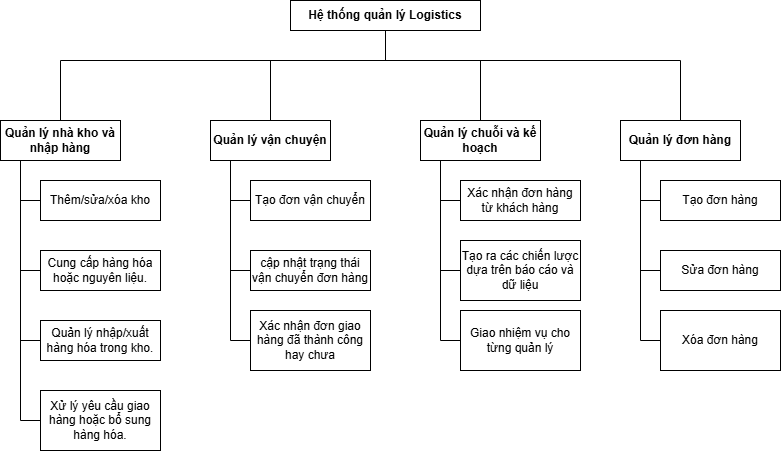

The diagram above was exported from draw.io. Its source (the exported page's mxGraphModel, read from the mxfile embedded in the PNG):
<mxGraphModel dx="651" dy="674" grid="1" gridSize="10" guides="1" tooltips="1" connect="1" arrows="1" fold="1" page="1" pageScale="1" pageWidth="850" pageHeight="1100" math="0" shadow="0">
  <root>
    <mxCell id="0" />
    <mxCell id="1" parent="0" />
    <mxCell id="Z0pxwqOEH091VcsMbjSn-1" value="&lt;b&gt;Hệ thống quản lý Logistics&lt;/b&gt;" style="rounded=0;whiteSpace=wrap;html=1;" vertex="1" parent="1">
      <mxGeometry x="310" y="210" width="190" height="30" as="geometry" />
    </mxCell>
    <mxCell id="Z0pxwqOEH091VcsMbjSn-5" value="" style="endArrow=none;html=1;rounded=0;entryX=0.5;entryY=1;entryDx=0;entryDy=0;" edge="1" parent="1" target="Z0pxwqOEH091VcsMbjSn-1">
      <mxGeometry width="50" height="50" relative="1" as="geometry">
        <mxPoint x="405" y="270" as="sourcePoint" />
        <mxPoint x="525" y="310" as="targetPoint" />
      </mxGeometry>
    </mxCell>
    <mxCell id="Z0pxwqOEH091VcsMbjSn-11" value="" style="endArrow=none;html=1;rounded=0;" edge="1" parent="1">
      <mxGeometry width="50" height="50" relative="1" as="geometry">
        <mxPoint x="80" y="270" as="sourcePoint" />
        <mxPoint x="700" y="270" as="targetPoint" />
      </mxGeometry>
    </mxCell>
    <mxCell id="Z0pxwqOEH091VcsMbjSn-19" value="" style="endArrow=none;html=1;rounded=0;" edge="1" parent="1" target="Z0pxwqOEH091VcsMbjSn-20">
      <mxGeometry width="50" height="50" relative="1" as="geometry">
        <mxPoint x="80" y="270" as="sourcePoint" />
        <mxPoint x="80" y="270" as="targetPoint" />
      </mxGeometry>
    </mxCell>
    <mxCell id="Z0pxwqOEH091VcsMbjSn-20" value="&lt;b&gt;Quản lý nhà kho và nhập hàng&lt;/b&gt;" style="rounded=0;whiteSpace=wrap;html=1;" vertex="1" parent="1">
      <mxGeometry x="20" y="330" width="120" height="40" as="geometry" />
    </mxCell>
    <mxCell id="Z0pxwqOEH091VcsMbjSn-21" value="" style="endArrow=none;html=1;rounded=0;" edge="1" parent="1">
      <mxGeometry width="50" height="50" relative="1" as="geometry">
        <mxPoint x="40" y="630" as="sourcePoint" />
        <mxPoint x="40" y="370" as="targetPoint" />
      </mxGeometry>
    </mxCell>
    <mxCell id="Z0pxwqOEH091VcsMbjSn-22" value="" style="endArrow=none;html=1;rounded=0;" edge="1" parent="1" target="Z0pxwqOEH091VcsMbjSn-23">
      <mxGeometry width="50" height="50" relative="1" as="geometry">
        <mxPoint x="40" y="410" as="sourcePoint" />
        <mxPoint x="70" y="410" as="targetPoint" />
      </mxGeometry>
    </mxCell>
    <mxCell id="Z0pxwqOEH091VcsMbjSn-23" value="Thêm/sửa/xóa kho" style="rounded=0;whiteSpace=wrap;html=1;" vertex="1" parent="1">
      <mxGeometry x="60" y="390" width="120" height="40" as="geometry" />
    </mxCell>
    <mxCell id="Z0pxwqOEH091VcsMbjSn-25" value="" style="endArrow=none;html=1;rounded=0;" edge="1" parent="1" target="Z0pxwqOEH091VcsMbjSn-26">
      <mxGeometry width="50" height="50" relative="1" as="geometry">
        <mxPoint x="40" y="480" as="sourcePoint" />
        <mxPoint x="70" y="480" as="targetPoint" />
      </mxGeometry>
    </mxCell>
    <mxCell id="Z0pxwqOEH091VcsMbjSn-26" value="&lt;p style=&quot;margin-left:0in;mso-list:l0 level1 lfo1&quot; class=&quot;Nidng-&quot;&gt;Cung cấp hàng hóa hoặc nguyên liệu.&lt;/p&gt;" style="rounded=0;whiteSpace=wrap;html=1;" vertex="1" parent="1">
      <mxGeometry x="60" y="460" width="120" height="40" as="geometry" />
    </mxCell>
    <mxCell id="Z0pxwqOEH091VcsMbjSn-27" value="" style="endArrow=none;html=1;rounded=0;" edge="1" parent="1" target="Z0pxwqOEH091VcsMbjSn-28">
      <mxGeometry width="50" height="50" relative="1" as="geometry">
        <mxPoint x="40" y="550" as="sourcePoint" />
        <mxPoint x="70" y="550" as="targetPoint" />
      </mxGeometry>
    </mxCell>
    <mxCell id="Z0pxwqOEH091VcsMbjSn-28" value="&lt;p style=&quot;margin-left:0in;mso-list:l0 level1 lfo1&quot; class=&quot;Nidng-&quot;&gt;Quản lý nhập/xuất hàng hóa trong kho.&lt;/p&gt;" style="rounded=0;whiteSpace=wrap;html=1;" vertex="1" parent="1">
      <mxGeometry x="60" y="530" width="120" height="40" as="geometry" />
    </mxCell>
    <mxCell id="Z0pxwqOEH091VcsMbjSn-31" value="" style="endArrow=none;html=1;rounded=0;" edge="1" parent="1" target="Z0pxwqOEH091VcsMbjSn-32">
      <mxGeometry width="50" height="50" relative="1" as="geometry">
        <mxPoint x="40" y="630" as="sourcePoint" />
        <mxPoint x="70" y="630" as="targetPoint" />
      </mxGeometry>
    </mxCell>
    <mxCell id="Z0pxwqOEH091VcsMbjSn-32" value="&lt;p style=&quot;margin-left:0in;mso-list:l0 level1 lfo1&quot; class=&quot;Nidng-&quot;&gt;Xử lý yêu cầu giao hàng hoặc bổ sung hàng hóa.&lt;/p&gt;" style="rounded=0;whiteSpace=wrap;html=1;" vertex="1" parent="1">
      <mxGeometry x="60" y="600" width="120" height="60" as="geometry" />
    </mxCell>
    <mxCell id="Z0pxwqOEH091VcsMbjSn-46" value="" style="endArrow=none;html=1;rounded=0;" edge="1" parent="1" target="Z0pxwqOEH091VcsMbjSn-47">
      <mxGeometry width="50" height="50" relative="1" as="geometry">
        <mxPoint x="290" y="270" as="sourcePoint" />
        <mxPoint x="290" y="270" as="targetPoint" />
      </mxGeometry>
    </mxCell>
    <mxCell id="Z0pxwqOEH091VcsMbjSn-47" value="&lt;b&gt;Quản lý vận chuyện&lt;/b&gt;" style="rounded=0;whiteSpace=wrap;html=1;" vertex="1" parent="1">
      <mxGeometry x="230" y="330" width="120" height="40" as="geometry" />
    </mxCell>
    <mxCell id="Z0pxwqOEH091VcsMbjSn-48" value="" style="endArrow=none;html=1;rounded=0;" edge="1" parent="1">
      <mxGeometry width="50" height="50" relative="1" as="geometry">
        <mxPoint x="250" y="550" as="sourcePoint" />
        <mxPoint x="250" y="370" as="targetPoint" />
      </mxGeometry>
    </mxCell>
    <mxCell id="Z0pxwqOEH091VcsMbjSn-49" value="" style="endArrow=none;html=1;rounded=0;" edge="1" parent="1" target="Z0pxwqOEH091VcsMbjSn-50">
      <mxGeometry width="50" height="50" relative="1" as="geometry">
        <mxPoint x="250" y="410" as="sourcePoint" />
        <mxPoint x="280" y="410" as="targetPoint" />
      </mxGeometry>
    </mxCell>
    <mxCell id="Z0pxwqOEH091VcsMbjSn-50" value="Tạo đơn vận chuyển" style="rounded=0;whiteSpace=wrap;html=1;" vertex="1" parent="1">
      <mxGeometry x="270" y="390" width="120" height="40" as="geometry" />
    </mxCell>
    <mxCell id="Z0pxwqOEH091VcsMbjSn-51" value="" style="endArrow=none;html=1;rounded=0;" edge="1" parent="1" target="Z0pxwqOEH091VcsMbjSn-52">
      <mxGeometry width="50" height="50" relative="1" as="geometry">
        <mxPoint x="250" y="480" as="sourcePoint" />
        <mxPoint x="280" y="480" as="targetPoint" />
      </mxGeometry>
    </mxCell>
    <mxCell id="Z0pxwqOEH091VcsMbjSn-52" value="&lt;p style=&quot;margin-left:0in;mso-list:l0 level1 lfo1&quot; class=&quot;Nidng-&quot;&gt;cập nhật trạng thái vận chuyển đơn hàng&lt;/p&gt;" style="rounded=0;whiteSpace=wrap;html=1;" vertex="1" parent="1">
      <mxGeometry x="270" y="460" width="120" height="40" as="geometry" />
    </mxCell>
    <mxCell id="Z0pxwqOEH091VcsMbjSn-53" value="" style="endArrow=none;html=1;rounded=0;" edge="1" parent="1" target="Z0pxwqOEH091VcsMbjSn-54">
      <mxGeometry width="50" height="50" relative="1" as="geometry">
        <mxPoint x="250" y="550" as="sourcePoint" />
        <mxPoint x="280" y="550" as="targetPoint" />
      </mxGeometry>
    </mxCell>
    <mxCell id="Z0pxwqOEH091VcsMbjSn-54" value="&lt;p style=&quot;margin-left:0in;mso-list:l0 level1 lfo1&quot; class=&quot;Nidng-&quot;&gt;Xác nhận đơn giao hàng đã thành công hay chưa&lt;/p&gt;" style="rounded=0;whiteSpace=wrap;html=1;" vertex="1" parent="1">
      <mxGeometry x="270" y="520" width="120" height="60" as="geometry" />
    </mxCell>
    <mxCell id="Z0pxwqOEH091VcsMbjSn-57" value="" style="endArrow=none;html=1;rounded=0;" edge="1" parent="1" target="Z0pxwqOEH091VcsMbjSn-58">
      <mxGeometry width="50" height="50" relative="1" as="geometry">
        <mxPoint x="500" y="270" as="sourcePoint" />
        <mxPoint x="500" y="270" as="targetPoint" />
      </mxGeometry>
    </mxCell>
    <mxCell id="Z0pxwqOEH091VcsMbjSn-58" value="&lt;b&gt;Quản lý chuỗi và kế hoạch&lt;/b&gt;" style="rounded=0;whiteSpace=wrap;html=1;" vertex="1" parent="1">
      <mxGeometry x="440" y="330" width="120" height="40" as="geometry" />
    </mxCell>
    <mxCell id="Z0pxwqOEH091VcsMbjSn-59" value="" style="endArrow=none;html=1;rounded=0;" edge="1" parent="1">
      <mxGeometry width="50" height="50" relative="1" as="geometry">
        <mxPoint x="460" y="550" as="sourcePoint" />
        <mxPoint x="460" y="370" as="targetPoint" />
      </mxGeometry>
    </mxCell>
    <mxCell id="Z0pxwqOEH091VcsMbjSn-60" value="" style="endArrow=none;html=1;rounded=0;" edge="1" parent="1" target="Z0pxwqOEH091VcsMbjSn-61">
      <mxGeometry width="50" height="50" relative="1" as="geometry">
        <mxPoint x="460" y="410" as="sourcePoint" />
        <mxPoint x="490" y="410" as="targetPoint" />
      </mxGeometry>
    </mxCell>
    <mxCell id="Z0pxwqOEH091VcsMbjSn-61" value="Xác nhận đơn hàng từ khách hàng" style="rounded=0;whiteSpace=wrap;html=1;" vertex="1" parent="1">
      <mxGeometry x="480" y="390" width="120" height="40" as="geometry" />
    </mxCell>
    <mxCell id="Z0pxwqOEH091VcsMbjSn-62" value="" style="endArrow=none;html=1;rounded=0;" edge="1" parent="1" target="Z0pxwqOEH091VcsMbjSn-63">
      <mxGeometry width="50" height="50" relative="1" as="geometry">
        <mxPoint x="460" y="480" as="sourcePoint" />
        <mxPoint x="490" y="480" as="targetPoint" />
      </mxGeometry>
    </mxCell>
    <mxCell id="Z0pxwqOEH091VcsMbjSn-63" value="&lt;p style=&quot;margin-left:0in;mso-list:l0 level1 lfo1&quot; class=&quot;Nidng-&quot;&gt;Tạo ra các chiến lược dựa trên báo cáo và dữ liệu&lt;/p&gt;" style="rounded=0;whiteSpace=wrap;html=1;" vertex="1" parent="1">
      <mxGeometry x="480" y="450" width="120" height="60" as="geometry" />
    </mxCell>
    <mxCell id="Z0pxwqOEH091VcsMbjSn-64" value="" style="endArrow=none;html=1;rounded=0;" edge="1" parent="1" target="Z0pxwqOEH091VcsMbjSn-65">
      <mxGeometry width="50" height="50" relative="1" as="geometry">
        <mxPoint x="460" y="550" as="sourcePoint" />
        <mxPoint x="490" y="550" as="targetPoint" />
      </mxGeometry>
    </mxCell>
    <mxCell id="Z0pxwqOEH091VcsMbjSn-65" value="&lt;p style=&quot;margin-left:0in;mso-list:l0 level1 lfo1&quot; class=&quot;Nidng-&quot;&gt;Giao nhiệm vụ cho từng quản lý&lt;/p&gt;" style="rounded=0;whiteSpace=wrap;html=1;" vertex="1" parent="1">
      <mxGeometry x="480" y="520" width="120" height="60" as="geometry" />
    </mxCell>
    <mxCell id="Z0pxwqOEH091VcsMbjSn-75" value="" style="endArrow=none;html=1;rounded=0;" edge="1" parent="1" target="Z0pxwqOEH091VcsMbjSn-76">
      <mxGeometry width="50" height="50" relative="1" as="geometry">
        <mxPoint x="700" y="270" as="sourcePoint" />
        <mxPoint x="700" y="270" as="targetPoint" />
      </mxGeometry>
    </mxCell>
    <mxCell id="Z0pxwqOEH091VcsMbjSn-76" value="&lt;b&gt;Quản lý đơn hàng&lt;/b&gt;" style="rounded=0;whiteSpace=wrap;html=1;" vertex="1" parent="1">
      <mxGeometry x="640" y="330" width="120" height="40" as="geometry" />
    </mxCell>
    <mxCell id="Z0pxwqOEH091VcsMbjSn-77" value="" style="endArrow=none;html=1;rounded=0;" edge="1" parent="1">
      <mxGeometry width="50" height="50" relative="1" as="geometry">
        <mxPoint x="660" y="550" as="sourcePoint" />
        <mxPoint x="660" y="370" as="targetPoint" />
      </mxGeometry>
    </mxCell>
    <mxCell id="Z0pxwqOEH091VcsMbjSn-78" value="" style="endArrow=none;html=1;rounded=0;" edge="1" parent="1" target="Z0pxwqOEH091VcsMbjSn-79">
      <mxGeometry width="50" height="50" relative="1" as="geometry">
        <mxPoint x="660" y="410" as="sourcePoint" />
        <mxPoint x="690" y="410" as="targetPoint" />
      </mxGeometry>
    </mxCell>
    <mxCell id="Z0pxwqOEH091VcsMbjSn-79" value="Tạo đơn hàng" style="rounded=0;whiteSpace=wrap;html=1;" vertex="1" parent="1">
      <mxGeometry x="680" y="390" width="120" height="40" as="geometry" />
    </mxCell>
    <mxCell id="Z0pxwqOEH091VcsMbjSn-80" value="" style="endArrow=none;html=1;rounded=0;" edge="1" parent="1" target="Z0pxwqOEH091VcsMbjSn-81">
      <mxGeometry width="50" height="50" relative="1" as="geometry">
        <mxPoint x="660" y="480" as="sourcePoint" />
        <mxPoint x="690" y="480" as="targetPoint" />
      </mxGeometry>
    </mxCell>
    <mxCell id="Z0pxwqOEH091VcsMbjSn-81" value="&lt;p style=&quot;margin-left:0in;mso-list:l0 level1 lfo1&quot; class=&quot;Nidng-&quot;&gt;Sửa đơn hàng&lt;/p&gt;" style="rounded=0;whiteSpace=wrap;html=1;" vertex="1" parent="1">
      <mxGeometry x="680" y="460" width="120" height="40" as="geometry" />
    </mxCell>
    <mxCell id="Z0pxwqOEH091VcsMbjSn-82" value="" style="endArrow=none;html=1;rounded=0;" edge="1" parent="1" target="Z0pxwqOEH091VcsMbjSn-83">
      <mxGeometry width="50" height="50" relative="1" as="geometry">
        <mxPoint x="660" y="550" as="sourcePoint" />
        <mxPoint x="690" y="550" as="targetPoint" />
      </mxGeometry>
    </mxCell>
    <mxCell id="Z0pxwqOEH091VcsMbjSn-83" value="&lt;p style=&quot;margin-left:0in;mso-list:l0 level1 lfo1&quot; class=&quot;Nidng-&quot;&gt;Xóa đơn hàng&lt;/p&gt;" style="rounded=0;whiteSpace=wrap;html=1;" vertex="1" parent="1">
      <mxGeometry x="680" y="520" width="120" height="60" as="geometry" />
    </mxCell>
  </root>
</mxGraphModel>